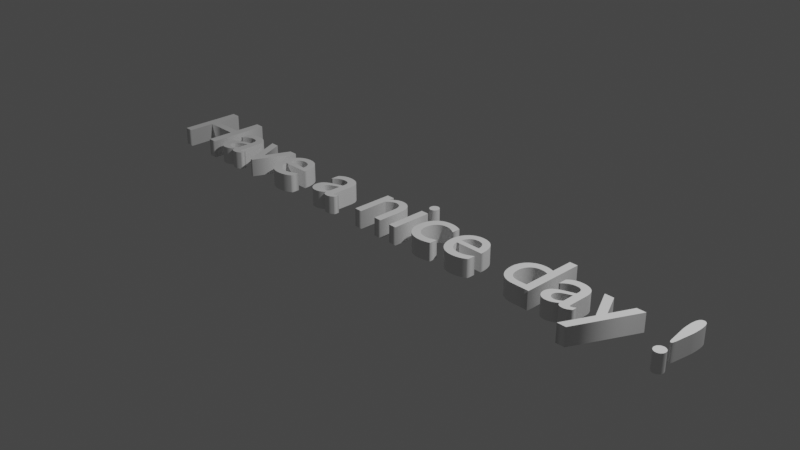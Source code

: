 # Source: haveaniceday.blend  (saved by Blender 3.3.6; exported with 4.5.12 LTS)
import bpy
from mathutils import Matrix  # noqa: F401  (used for matrix-valued properties, if any)

bpy.ops.wm.read_factory_settings(use_empty=True)
scene = bpy.context.scene
scene.name = 'Scene'

# ---- collections
col_collection = bpy.data.collections.new('Collection'); scene.collection.children.link(col_collection)

# ---- world
world_world = bpy.data.worlds.new('World'); scene.world = world_world
world_world.use_nodes = True; world_world.node_tree.nodes.clear()
_N = world_world.node_tree.nodes; _L = world_world.node_tree.links
n0 = _N.new('ShaderNodeOutputWorld'); n0.name = 'World Output'; n0.location = (300, 300)
n1 = _N.new('ShaderNodeBackground'); n1.name = 'Background'; n1.location = (10, 300)
n1.inputs[0].default_value = (0.05088, 0.05088, 0.05088, 1.0)
_L.new(n1.outputs[0], n0.inputs[0])
n0.is_active_output = True
world_world.color = (0.05088, 0.05088, 0.05088)
world_world.use_sun_shadow = False
world_world.sun_shadow_jitter_overblur = 0.0

# ---- cameras
cam_camera = bpy.data.cameras.new('Camera')
cam_camera.clip_end = 100.0
cam_camera.ortho_scale = 7.314

# ---- lights
light_light = bpy.data.lights.new('Light', 'POINT')
light_light.transmission_factor = 0.0
light_light.energy = 1000.0
light_light.shadow_soft_size = 0.1
light_light.shadow_maximum_resolution = 0.006
light_light.use_absolute_resolution = True

# ---- curves / text
txt_x = bpy.data.curves.new('文本', 'FONT')
txt_x.dimensions = '2D'
txt_x.body = 'Have a nice day !'
txt_x.extrude = 0.1
txt_x.align_x = 'CENTER'
txt_x.align_y = 'CENTER'

# ---- objects
ob_light = bpy.data.objects.new('Light', light_light)
ob_camera = bpy.data.objects.new('Camera', cam_camera)
ob_x = bpy.data.objects.new('文本', txt_x)

# ---- transforms, parenting, visibility, modifiers, constraints
ob_light.location = (4.076, 1.005, 5.904)
ob_light.rotation_euler = (0.6503, 0.05522, 1.866)
ob_light.lock_rotations_4d = False
ob_light.empty_display_type = 'ARROWS'
ob_light.color = (0.0, 0.0, 0.0, 0.0)
ob_light.lineart.crease_threshold = 0.0
ob_camera.location = (7.359, -6.926, 4.958)
ob_camera.rotation_euler = (1.109, 0.0, 0.8149)
ob_camera.lock_rotations_4d = False
ob_camera.empty_display_type = 'ARROWS'
ob_camera.color = (0.0, 0.0, 0.0, 0.0)
ob_camera.display_type = 'WIRE'
ob_camera.lineart.crease_threshold = 0.0
ob_x.location = (0.0, 0.0, 0.0)

# ---- collection membership
col_collection.objects.link(ob_light)
col_collection.objects.link(ob_camera)
col_collection.objects.link(ob_x)

# ---- scene / render settings (as saved in the file)
scene.camera = ob_camera
scene.frame_start = 1; scene.frame_end = 250; scene.frame_set(1)
scene.render.engine = 'BLENDER_EEVEE_NEXT'
scene.cycles.sampling_pattern = 'TABULATED_SOBOL'
scene.cycles.use_light_tree = False
scene.view_settings.view_transform = 'Filmic'
bpy.context.view_layer.update()
